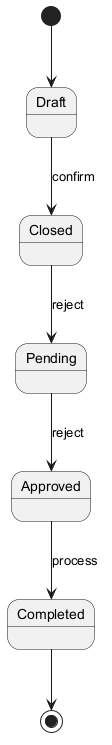

The diagram above was rendered by PlantUML. Its source (embedded in the PNG):
@startuml
skinparam backgroundColor #FFFFFF
skinparam classBackgroundColor #E8F4FA
skinparam classBorderColor #2C7DA0
[*] --> Draft
Draft --> Closed : confirm
Closed --> Pending : reject
Pending --> Approved : reject
Approved --> Completed : process
Completed --> [*]
@enduml